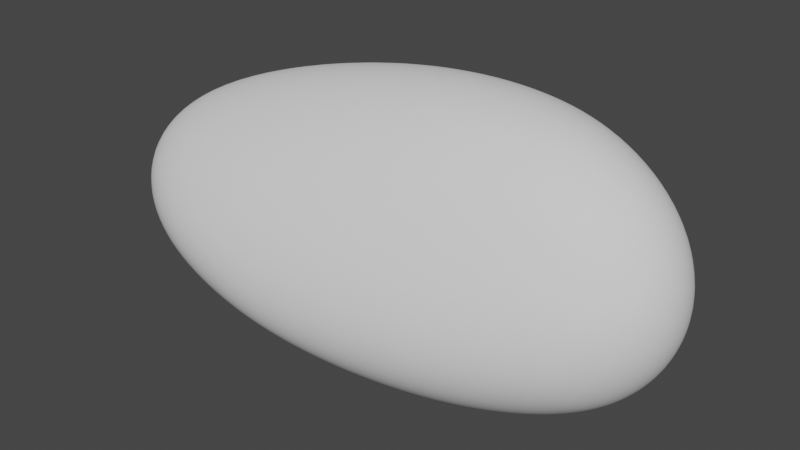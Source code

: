 # Source: rock.blend  (saved by Blender 2.82.7; exported with 4.5.12 LTS)
import bpy
from mathutils import Matrix  # noqa: F401  (used for matrix-valued properties, if any)

bpy.ops.wm.read_factory_settings(use_empty=True)
scene = bpy.context.scene
scene.name = 'Scene'

# ---- collections
col_collection = bpy.data.collections.new('Collection'); scene.collection.children.link(col_collection)

# ---- world
world_world = bpy.data.worlds.new('World'); scene.world = world_world
world_world.use_nodes = True; world_world.node_tree.nodes.clear()
_N = world_world.node_tree.nodes; _L = world_world.node_tree.links
n0 = _N.new('ShaderNodeOutputWorld'); n0.name = 'World Output'; n0.location = (300, 300)
n1 = _N.new('ShaderNodeBackground'); n1.name = 'Background'; n1.location = (10, 300)
n1.inputs[0].default_value = (0.05088, 0.05088, 0.05088, 1.0)
_L.new(n1.outputs[0], n0.inputs[0])
n0.is_active_output = True
world_world.color = (0.05088, 0.05088, 0.05088)
world_world.use_sun_shadow = False
world_world.sun_shadow_jitter_overblur = 0.0

# ---- meshes
me_cube_001 = bpy.data.meshes.new('Cube.001')
me_cube_001.from_pydata([(-8.133, -0.9887, -1.839), (-3.903, 3.724, 1.0), (-1.51, 4.992, -3.325), (-1.0, 1.0, 2.82), (-0.8967, -1.006, -0.9104), (-14.03, -0.9084, -0.3904), (0.4711, 0.0473, -1.654), (2.53, 0.313, 1.356)], [], [(0, 1, 3, 2), (2, 3, 7, 6), (6, 7, 5, 4), (4, 5, 1, 0), (2, 6, 4, 0), (7, 3, 1, 5)])
me_cube_001.polygons.foreach_set('use_smooth', [True] * 6)
_uv = me_cube_001.uv_layers.new(name='UVMap')
_uv.uv.foreach_set('vector', [0.375, 0.0, 0.625, 0.0, 0.625, 0.25, 0.375, 0.25, 0.375, 0.25, 0.625, 0.25, 0.625, 0.5, 0.375, 0.5, 0.375, 0.5, 0.625, 0.5, 0.625, 0.75, 0.375, 0.75, 0.375, 0.75, 0.625, 0.75, 0.625, 1.0, 0.375, 1.0, 0.125, 0.5, 0.375, 0.5, 0.375, 0.75, 0.125, 0.75, 0.625, 0.5, 0.875, 0.5, 0.875, 0.75, 0.625, 0.75])
me_cube_001.use_remesh_fix_poles = True
me_cube_001.use_remesh_preserve_attributes = False
me_cube_001.use_mirror_vertex_groups = False
me_cube_001.update()

# ---- objects
ob_cube = bpy.data.objects.new('Cube', me_cube_001)

# ---- transforms, parenting, visibility, modifiers, constraints
ob_cube.location = (0.0, 0.0, 0.0)
ob_cube.lineart.crease_threshold = 0.0
_m = ob_cube.modifiers.new('Subdivision', 'SUBSURF')
_m.uv_smooth = 'PRESERVE_CORNERS'
_m.levels = 5
_m.render_levels = 5
_m.show_only_control_edges = False
_m = ob_cube.modifiers.new('Displace', 'DISPLACE')

# ---- collection membership
col_collection.objects.link(ob_cube)

# ---- scene / render settings (as saved in the file)
scene.frame_start = 1; scene.frame_end = 250; scene.frame_set(1)
scene.render.engine = 'BLENDER_EEVEE_NEXT'
scene.cycles.use_denoising = False
scene.cycles.samples = 128
scene.cycles.sampling_pattern = 'TABULATED_SOBOL'
scene.cycles.use_adaptive_sampling = False
scene.cycles.use_light_tree = False
scene.view_settings.view_transform = 'Filmic'
bpy.context.view_layer.update()

# ---- added for rendering (the .blend has no active camera and no usable light): camera, sun
cam_auto = bpy.data.cameras.new('AutoCamera')
cam_auto.lens = 50.0
cam_auto.sensor_width = 36.0
cam_auto.clip_end = 1000.0
ob_auto_camera = bpy.data.objects.new('AutoCamera', cam_auto)
scene.collection.objects.link(ob_auto_camera)
ob_auto_camera.location = (4.23929, -8.32683, 5.82093)
ob_auto_camera.rotation_euler = (1.09748, -7.21219e-08, 0.694738)
scene.camera = ob_auto_camera
light_auto_sun = bpy.data.lights.new('AutoSun', 'SUN')
light_auto_sun.energy = 3.0
light_auto_sun.angle = 0.0523599
ob_auto_sun = bpy.data.objects.new('AutoSun', light_auto_sun)
scene.collection.objects.link(ob_auto_sun)
ob_auto_sun.rotation_euler = (0.872665, 0.174533, 0.523599)
bpy.context.view_layer.update()
